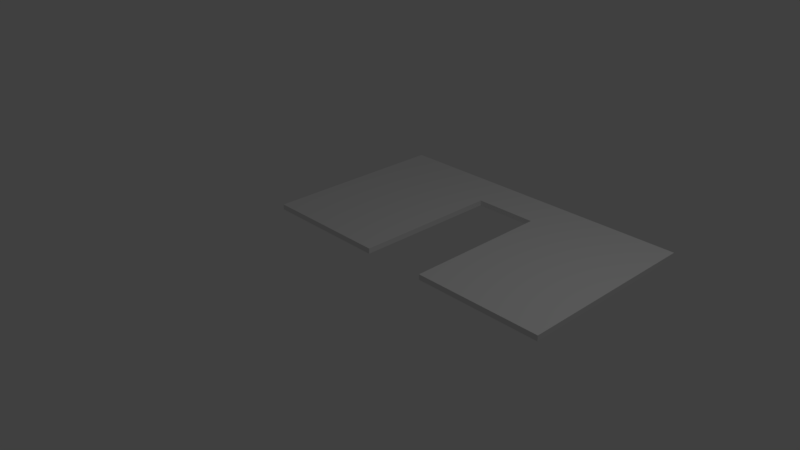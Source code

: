 # Source: doorway.blend  (saved by Blender 2.78.0; exported with 4.5.12 LTS)
import bpy
from mathutils import Matrix  # noqa: F401  (used for matrix-valued properties, if any)

bpy.ops.wm.read_factory_settings(use_empty=True)
scene = bpy.context.scene
scene.name = 'Scene'

# ---- collections
col_collection_1 = bpy.data.collections.new('Collection 1'); scene.collection.children.link(col_collection_1)

# ---- world
world_world = bpy.data.worlds.new('World'); scene.world = world_world
world_world.color = (0.05088, 0.05088, 0.05088)
world_world.use_sun_shadow = False
world_world.sun_shadow_jitter_overblur = 0.0
world_world.cycles.sampling_method = 'MANUAL'

# ---- cameras
cam_camera = bpy.data.cameras.new('Camera')
cam_camera.clip_end = 100.0
cam_camera.lens = 35.0
cam_camera.sensor_width = 32.0
cam_camera.sensor_height = 18.0
cam_camera.ortho_scale = 7.314
cam_camera.dof.focus_distance = 0.0
cam_camera.dof.aperture_fstop = 128.0

# ---- lights
light_lamp = bpy.data.lights.new('Lamp', 'POINT')
light_lamp.transmission_factor = 0.0
light_lamp.cutoff_distance = 30.0
light_lamp.energy = 100.0
light_lamp.shadow_buffer_clip_start = 1.001
light_lamp.shadow_soft_size = 0.1
light_lamp.shadow_maximum_resolution = 0.006
light_lamp.use_absolute_resolution = True

# ---- meshes
me_vert_001 = bpy.data.meshes.new('Vert.001')
me_vert_001.from_pydata([(0.0, 0.0, 0.0), (0.9144, 0.0, 0.0), (2.743, 0.0, 0.0), (0.9144, 2.134, 0.0), (0.0, 2.134, 0.0), (2.743, 2.743, 0.0), (-1.829, 2.743, 0.0), (-1.829, 0.0, 0.0), (0.9144, 0.0, 0.0762), (2.743, 0.0, 0.0762), (0.9144, 2.134, 0.0762), (0.0, 2.134, 0.0762), (0.0, 0.0, 0.0762), (2.743, 2.743, 0.0762), (-1.829, 2.743, 0.0762), (-1.829, 0.0, 0.0762)], [], [(2, 1, 3, 4, 0, 7, 6, 5), (9, 13, 14, 15, 12, 11, 10, 8), (5, 6, 14, 13), (0, 4, 11, 12), (3, 1, 8, 10), (6, 7, 15, 14), (7, 0, 12, 15), (2, 5, 13, 9), (4, 3, 10, 11), (1, 2, 9, 8)])
me_vert_001.use_remesh_preserve_volume = False
me_vert_001.use_remesh_preserve_attributes = False
me_vert_001.use_mirror_vertex_groups = False
me_vert_001.update()

# ---- objects
ob_vert_001 = bpy.data.objects.new('Vert.001', me_vert_001)
ob_lamp = bpy.data.objects.new('Lamp', light_lamp)
ob_camera = bpy.data.objects.new('Camera', cam_camera)

# ---- transforms, parenting, visibility, modifiers, constraints
ob_vert_001.location = (0.0, 0.0, 0.0)
ob_vert_001.lineart.crease_threshold = 0.0
ob_lamp.location = (4.076, 1.005, 5.904)
ob_lamp.rotation_euler = (0.6503, 0.05522, 1.866)
ob_lamp.lock_rotations_4d = False
ob_lamp.empty_display_type = 'ARROWS'
ob_lamp.color = (0.0, 0.0, 0.0, 0.0)
ob_lamp.lineart.crease_threshold = 0.0
ob_camera.location = (7.481, -6.508, 5.344)
ob_camera.rotation_euler = (1.109, 0.0, 0.8149)
ob_camera.lock_rotations_4d = False
ob_camera.empty_display_type = 'ARROWS'
ob_camera.color = (0.0, 0.0, 0.0, 0.0)
ob_camera.display_type = 'WIRE'
ob_camera.lineart.crease_threshold = 0.0

# ---- collection membership
col_collection_1.objects.link(ob_vert_001)
col_collection_1.objects.link(ob_lamp)
col_collection_1.objects.link(ob_camera)

# ---- scene / render settings (as saved in the file)
scene.camera = ob_camera
scene.frame_start = 1; scene.frame_end = 250; scene.frame_set(1)
scene.render.engine = 'BLENDER_EEVEE_NEXT'
scene.render.resolution_percentage = 50
scene.render.dither_intensity = 0.0
scene.cycles.use_denoising = False
scene.cycles.samples = 128
scene.cycles.sampling_pattern = 'TABULATED_SOBOL'
scene.cycles.light_sampling_threshold = 0.0
scene.cycles.use_adaptive_sampling = False
scene.cycles.use_light_tree = False
scene.cycles.blur_glossy = 0.0
scene.cycles.sample_clamp_indirect = 0.0
scene.view_settings.view_transform = 'Standard'
scene.unit_settings.scale_length = 0.3048
bpy.context.view_layer.update()
